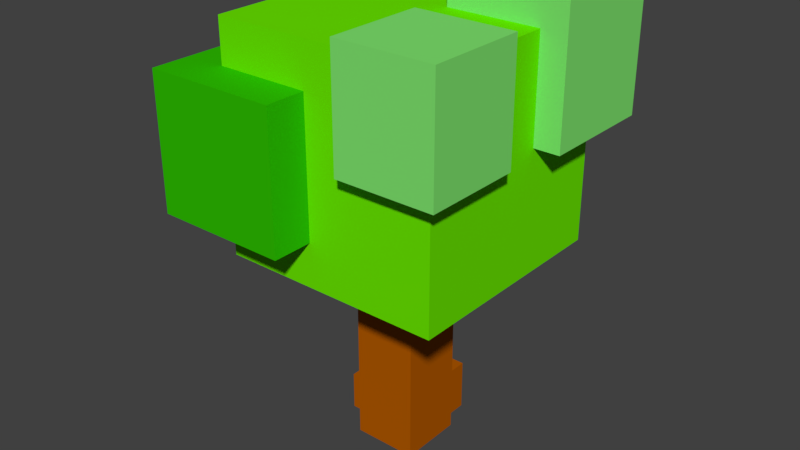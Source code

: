 # Source: Tree02.blend  (saved by Blender 2.79.0; exported with 4.5.12 LTS)
import bpy
from mathutils import Matrix  # noqa: F401  (used for matrix-valued properties, if any)

bpy.ops.wm.read_factory_settings(use_empty=True)
scene = bpy.context.scene
scene.name = 'Scene'

# ---- collections
col_collection_1 = bpy.data.collections.new('Collection 1'); scene.collection.children.link(col_collection_1)

# ---- materials (node trees are filled in below, after node groups)
mat_tree = bpy.data.materials.new('Tree')
mat_tree.alpha_threshold = 0.0
mat_tree.use_transparent_shadow = False
mat_tree.diffuse_color = (0.448, 0.1019, 0.0, 1.0)
mat_tree.roughness = 0.5
mat_tree.specular_intensity = 0.0
mat_tree.line_color = (0.0, 0.0, 0.0, 1.0)
mat_leaf = bpy.data.materials.new('Leaf')
mat_leaf.alpha_threshold = 0.0
mat_leaf.use_transparent_shadow = False
mat_leaf.diffuse_color = (0.146, 0.8, 0.0, 1.0)
mat_leaf.roughness = 0.5
mat_leaf.specular_intensity = 0.0
mat_leaf2 = bpy.data.materials.new('Leaf2')
mat_leaf2.alpha_threshold = 0.0
mat_leaf2.use_transparent_shadow = False
mat_leaf2.diffuse_color = (0.01681, 0.8, 0.08873, 1.0)
mat_leaf2.roughness = 0.5
mat_leaf2.specular_intensity = 0.0
mat_leaf3 = bpy.data.materials.new('Leaf3')
mat_leaf3.alpha_threshold = 0.0
mat_leaf3.use_transparent_shadow = False
mat_leaf3.diffuse_color = (0.02855, 0.5173, 0.0, 1.0)
mat_leaf3.roughness = 0.5
mat_leaf3.specular_intensity = 0.0
mat_leaf4 = bpy.data.materials.new('Leaf4')
mat_leaf4.alpha_threshold = 0.0
mat_leaf4.use_transparent_shadow = False
mat_leaf4.diffuse_color = (0.2212, 0.8, 0.1623, 1.0)
mat_leaf4.roughness = 0.5
mat_leaf4.specular_intensity = 0.0
mat_snow = bpy.data.materials.new('snow')
mat_snow.alpha_threshold = 0.0
mat_snow.use_transparent_shadow = False
mat_snow.roughness = 0.5
mat_snow.specular_intensity = 0.0

# ---- material node trees

# ---- world
world_world = bpy.data.worlds.new('World'); scene.world = world_world
world_world.color = (0.05088, 0.05088, 0.05088)
world_world.use_sun_shadow = False
world_world.sun_shadow_jitter_overblur = 0.0
world_world.cycles.sampling_method = 'MANUAL'

# ---- meshes
me_002 = bpy.data.meshes.new('큐브.002')
me_002.from_pydata([(0.2047, -0.7889, -0.8158), (0.2047, 0.8111, -0.8158), (1.805, -0.7889, -0.8158), (1.805, 0.8111, -0.8158), (0.2047, -0.7889, 0.7842), (0.2047, 0.8111, 0.7842), (1.805, -0.7889, 0.7842), (1.805, 0.8111, 0.7842), (-0.5953, -0.5889, -1.616), (-0.5953, 0.6111, -1.616), (0.6047, -0.5889, -1.616), (0.6047, 0.6111, -1.616), (-0.5953, -0.5889, -0.4158), (-0.5953, 0.6111, -0.4158), (0.6047, -0.5889, -0.4158), (0.6047, 0.6111, -0.4158), (-3.57, 5.516, -3.226), (-3.57, 11.88, -3.226), (3.294, 5.516, -3.226), (3.294, 11.88, -3.226), (-3.57, 5.516, 3.638), (-3.57, 11.88, 3.638), (3.294, 5.516, 3.638), (3.294, 11.88, 3.638), (0.6425, 9.228, 0.7861), (0.6425, 12.87, 0.7861), (4.282, 9.228, 0.7861), (4.282, 12.87, 0.7861), (0.6425, 9.228, 4.426), (0.6425, 12.87, 4.426), (4.282, 9.228, 4.426), (4.282, 12.87, 4.426), (-4.818, 6.868, -4.474), (-4.818, 10.53, -4.474), (-0.6575, 6.868, -4.474), (-0.6575, 10.53, -4.474), (-4.818, 6.868, -0.3139), (-4.818, 10.53, -0.3139), (-0.6575, 6.868, -0.3139), (-0.6575, 10.53, -0.3139), (0.9983, -0.9918, 0.9842), (-1.002, -0.9918, 0.9842), (-1.002, -0.9918, -1.016), (0.9983, -0.9918, -1.016), (0.9983, 9.508, 0.9842), (-1.002, 9.508, 0.9842), (-1.002, 9.508, -1.016), (0.9983, 9.508, -1.016), (-1.591, 4.579, -4.248), (-1.591, 9.695, -4.248), (4.025, 4.579, -4.248), (4.025, 9.695, -4.248), (-1.591, 4.579, 1.368), (-1.591, 9.695, 1.368), (4.025, 4.579, 1.368), (4.025, 9.695, 1.368), (-4.167, 9.345, 1.187), (-4.167, 12.34, 1.187), (-1.167, 9.345, 1.187), (-1.167, 12.34, 1.187), (-4.167, 9.345, 4.187), (-4.167, 12.34, 4.187), (-1.167, 9.345, 4.187), (-1.167, 12.34, 4.187), (-3.57, 12.38, -3.226), (3.294, 12.38, -3.226), (3.294, 11.88, 3.638), (-3.57, 12.38, 3.638), (0.6425, 13.37, 0.7861), (4.282, 13.37, 0.7861), (4.282, 13.37, 4.426), (0.6425, 13.37, 4.426), (-4.818, 11.03, -4.474), (-0.6575, 11.03, -4.474), (-0.6575, 11.03, -0.3139), (-4.818, 11.03, -0.3139), (-1.591, 10.19, -4.248), (4.025, 10.19, -4.248), (4.025, 10.19, 1.368), (-1.591, 10.19, 1.368), (-4.167, 12.84, 1.187), (-1.167, 12.84, 1.187), (3.294, 11.88, -3.226), (-4.167, 12.84, 4.187), (3.294, 11.88, -3.226), (3.294, 11.88, 3.638), (-3.57, 11.88, 3.638), (0.6425, 12.87, 4.426), (0.6425, 12.87, 0.7861), (-0.6575, 10.53, -4.474), (-0.6575, 10.53, -0.3139), (4.025, 9.695, -4.248), (4.025, 9.695, 1.368), (-1.167, 12.34, 1.187), (-1.167, 12.34, 4.187), (-4.167, 12.34, 4.187), (-3.57, 12.38, -3.226), (3.294, 12.38, -3.226), (-3.57, 12.38, 3.638), (0.6425, 13.37, 0.7861), (4.282, 13.37, 0.7861), (4.282, 13.37, 4.426), (0.6425, 13.37, 4.426), (-4.818, 11.03, -4.474), (-0.6575, 11.03, -4.474), (-0.6575, 11.03, -0.3139), (-4.818, 11.03, -0.3139), (-1.591, 10.19, -4.248), (4.025, 10.19, -4.248), (4.025, 10.19, 1.368), (-1.591, 10.19, 1.368), (-4.167, 12.84, 1.187), (-1.167, 12.84, 1.187), (-4.167, 12.84, 4.187), (-3.57, 11.88, 3.638), (0.6425, 12.87, 4.426), (0.6425, 12.87, 0.7861), (-0.6575, 10.53, -4.474), (-0.6575, 10.53, -0.3139), (4.025, 9.695, -4.248), (4.025, 9.695, 1.368), (-1.167, 12.34, 1.187), (-1.167, 12.34, 4.187), (-4.167, 12.34, 4.187), (-3.57, 12.38, -3.226), (3.294, 12.38, -3.226), (3.294, 12.38, 3.638), (-3.57, 12.38, 3.638), (0.6425, 13.37, 0.7861), (4.282, 13.37, 0.7861), (4.282, 13.37, 4.426), (0.6425, 13.37, 4.426), (-4.818, 11.03, -4.474), (-0.6575, 11.03, -4.474), (-0.6575, 11.03, -0.3139), (-4.818, 11.03, -0.3139), (-1.591, 10.19, -4.248), (4.025, 10.19, -4.248), (4.025, 10.19, 1.368), (-1.591, 10.19, 1.368), (-4.167, 12.84, 1.187), (-1.167, 12.84, 1.187), (-1.167, 12.84, 4.187), (-4.167, 12.84, 4.187)], [], [(0, 1, 3, 2), (2, 3, 7, 6), (6, 7, 5, 4), (4, 5, 1, 0), (2, 6, 4, 0), (7, 3, 1, 5), (8, 9, 11, 10), (10, 11, 15, 14), (14, 15, 13, 12), (12, 13, 9, 8), (10, 14, 12, 8), (15, 11, 9, 13), (16, 17, 19, 18), (18, 19, 23, 22), (22, 23, 21, 20), (20, 21, 17, 16), (18, 22, 20, 16), (65, 64, 96, 97), (24, 25, 27, 26), (26, 27, 31, 30), (30, 31, 29, 28), (28, 29, 25, 24), (26, 30, 28, 24), (57, 61, 83, 80), (32, 33, 35, 34), (34, 35, 39, 38), (38, 39, 37, 36), (36, 37, 33, 32), (34, 38, 36, 32), (53, 55, 78, 79), (40, 41, 42, 43), (44, 47, 46, 45), (40, 44, 45, 41), (41, 45, 46, 42), (42, 46, 47, 43), (44, 40, 43, 47), (48, 49, 51, 50), (50, 51, 55, 54), (54, 55, 53, 52), (52, 53, 49, 48), (50, 54, 52, 48), (35, 33, 72, 73), (56, 57, 59, 58), (58, 59, 63, 62), (62, 63, 61, 60), (60, 61, 57, 56), (58, 62, 60, 56), (17, 21, 67, 64), (23, 19, 84, 85), (83, 61, 95, 113), (74, 39, 90, 105), (77, 76, 107, 108), (72, 75, 106, 103), (29, 31, 70, 71), (33, 37, 75, 72), (51, 49, 76, 77), (39, 35, 89, 90), (27, 25, 68, 69), (78, 55, 92, 109), (49, 53, 79, 76), (68, 25, 88, 99), (75, 74, 105, 106), (35, 73, 104, 89), (61, 63, 94, 95), (19, 17, 64, 65), (31, 27, 69, 70), (37, 39, 74, 75), (59, 57, 80, 81), (89, 104, 133, 117), (86, 85, 66, 114), (98, 86, 114, 127), (85, 84, 82, 66), (102, 101, 130, 131), (111, 113, 143, 140), (101, 100, 129, 130), (105, 90, 118, 134), (100, 99, 128, 129), (99, 88, 116, 128), (96, 98, 127, 124), (112, 111, 140, 141), (79, 78, 109, 110), (19, 65, 97, 84), (76, 79, 110, 107), (81, 80, 111, 112), (64, 67, 98, 96), (21, 23, 85, 86), (69, 68, 99, 100), (29, 71, 102, 87), (25, 29, 87, 88), (70, 69, 100, 101), (80, 83, 113, 111), (71, 70, 101, 102), (63, 59, 93, 94), (67, 21, 86, 98), (51, 77, 108, 91), (55, 51, 91, 92), (73, 72, 103, 104), (59, 81, 112, 93), (66, 82, 125, 126), (126, 125, 124, 127), (130, 129, 128, 131), (134, 133, 132, 135), (138, 137, 136, 139), (142, 141, 140, 143), (122, 121, 141, 142), (118, 117, 133, 134), (114, 66, 126, 127), (116, 115, 131, 128), (120, 119, 137, 138), (123, 122, 142, 143), (104, 103, 132, 133), (88, 87, 115, 116), (109, 92, 120, 138), (90, 89, 117, 118), (113, 95, 123, 143), (106, 105, 134, 135), (92, 91, 119, 120), (84, 97, 125, 82), (103, 106, 135, 132), (94, 93, 121, 122), (108, 107, 136, 137), (95, 94, 122, 123), (87, 102, 131, 115), (97, 96, 124, 125), (91, 108, 137, 119), (110, 109, 138, 139), (93, 112, 141, 121), (107, 110, 139, 136)])
me_002.polygons.foreach_set('material_index', [0, 0, 0, 0, 0, 0, 0, 0, 0, 0, 0, 0, 1, 1, 1, 1, 1, 1, 4, 4, 4, 4, 4, 4, 3, 3, 3, 3, 3, 2, 0, 1, 0, 0, 0, 0, 2, 2, 2, 2, 2, 3, 4, 4, 4, 4, 4, 1, 1, 4, 3, 2, 3, 4, 3, 2, 3, 4, 2, 2, 4, 3, 3, 4, 1, 4, 3, 4, 3, 1, 1, 1, 4, 4, 4, 3, 4, 4, 1, 4, 2, 1, 2, 4, 1, 1, 4, 4, 4, 4, 4, 4, 4, 1, 2, 2, 3, 4, 1, 1, 4, 3, 2, 4, 4, 3, 1, 4, 2, 4, 3, 4, 2, 3, 4, 3, 2, 1, 3, 4, 2, 4, 4, 1, 2, 2, 4, 2])
me_002.materials.append(mat_tree)
me_002.materials.append(mat_leaf)
me_002.materials.append(mat_leaf2)
me_002.materials.append(mat_leaf3)
me_002.materials.append(mat_leaf4)
me_002.materials.append(mat_snow)
me_002.use_remesh_preserve_volume = False
me_002.use_remesh_preserve_attributes = False
me_002.use_mirror_vertex_groups = False
me_002.update()

# ---- objects
ob_tree = bpy.data.objects.new('Tree', me_002)

# ---- transforms, parenting, visibility, modifiers, constraints
ob_tree.location = (0.0, 0.0, 4.891e-16)
ob_tree.rotation_euler = (1.571, 7.55e-08, 1.571)
ob_tree.lineart.crease_threshold = 0.0

# ---- collection membership
col_collection_1.objects.link(ob_tree)

# ---- scene / render settings (as saved in the file)
scene.frame_start = 1; scene.frame_end = 250; scene.frame_set(1)
scene.render.engine = 'BLENDER_EEVEE_NEXT'
scene.render.resolution_percentage = 50
scene.render.dither_intensity = 0.0
scene.cycles.use_denoising = False
scene.cycles.samples = 128
scene.cycles.sampling_pattern = 'TABULATED_SOBOL'
scene.cycles.use_adaptive_sampling = False
scene.cycles.use_light_tree = False
scene.cycles.blur_glossy = 0.0
scene.cycles.sample_clamp_indirect = 0.0
scene.view_settings.view_transform = 'Standard'
bpy.context.view_layer.update()

# ---- added for rendering (the .blend has no active camera and no usable light): camera, sun
cam_auto = bpy.data.cameras.new('AutoCamera')
cam_auto.lens = 50.0
cam_auto.sensor_width = 36.0
cam_auto.clip_end = 1000.0
ob_auto_camera = bpy.data.objects.new('AutoCamera', cam_auto)
scene.collection.objects.link(ob_auto_camera)
ob_auto_camera.location = (17.7306, -21.5729, 20.3918)
ob_auto_camera.rotation_euler = (1.09748, -7.21219e-08, 0.694738)
scene.camera = ob_auto_camera
light_auto_sun = bpy.data.lights.new('AutoSun', 'SUN')
light_auto_sun.energy = 3.0
light_auto_sun.angle = 0.0523599
ob_auto_sun = bpy.data.objects.new('AutoSun', light_auto_sun)
scene.collection.objects.link(ob_auto_sun)
ob_auto_sun.rotation_euler = (0.872665, 0.174533, 0.523599)
bpy.context.view_layer.update()

